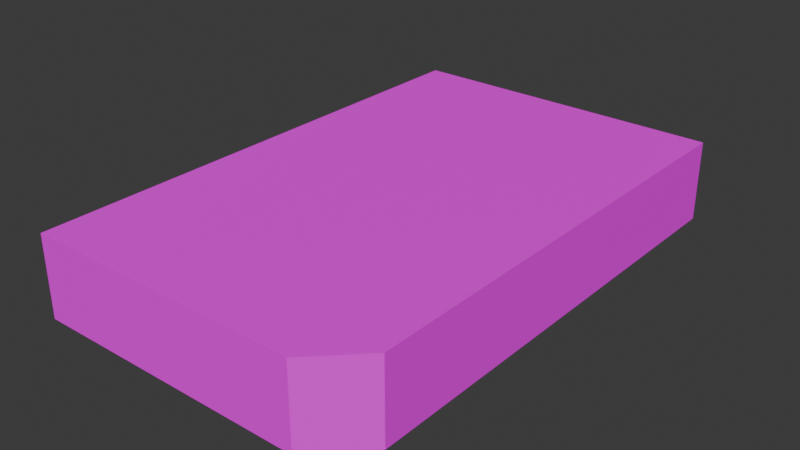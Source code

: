 # Source: Gameboy01.blend  (saved by Blender 4.2.66; exported with 4.5.12 LTS)
import bpy
from mathutils import Matrix  # noqa: F401  (used for matrix-valued properties, if any)

bpy.ops.wm.read_factory_settings(use_empty=True)
scene = bpy.context.scene
scene.name = 'Scene'

# ---- collections
col_collection = bpy.data.collections.new('Collection'); scene.collection.children.link(col_collection)

# ---- images (referenced by path relative to the original .blend; pixels are not part of the script)
import os
ASSET_DIR = os.environ.get("B2B_ASSET_DIR", "")  # directory of the original .blend (textures are referenced by path, not embedded)
HERE = os.path.dirname(os.path.abspath(__file__))  # packed textures are extracted next to this script under _unpacked/

def load_image(name, relpath, width, height, colorspace="sRGB"):
    """Load a texture the original file referenced (path relative to the .blend, or extracted next to this script)."""
    p = next((c for c in (os.path.join(HERE, relpath), os.path.join(ASSET_DIR, relpath)) if relpath and os.path.exists(c)), "")
    if p:
        img = bpy.data.images.load(p, check_existing=True)
        img.name = name
    else:  # same state as the original file: an image datablock whose file is absent (Cycles renders it pink)
        img = bpy.data.images.new(name, width, height)
        img.source = "FILE"
        img.filepath = "//" + (relpath or name)
    img.colorspace_settings.name = colorspace
    return img
img_gameboy01_a_jpg = load_image('Gameboy01_a.jpg', 'Gameboy01_a.jpg', 1024, 1024, 'sRGB')

# ---- materials (node trees are filled in below, after node groups)
mat_primary = bpy.data.materials.new('Primary')
mat_primary.alpha_threshold = 0.0
mat_primary.use_transparent_shadow = False
mat_primary.roughness = 0.5
mat_primary.line_color = (0.0, 0.0, 0.0, 1.0)

# ---- material node trees
mat_primary.use_nodes = True; mat_primary.node_tree.nodes.clear()
_N = mat_primary.node_tree.nodes; _L = mat_primary.node_tree.links
n0 = _N.new('ShaderNodeOutputMaterial'); n0.name = 'Material Output'; n0.location = (300, 300)
n1 = _N.new('ShaderNodeBsdfPrincipled'); n1.name = 'Principled BSDF'; n1.location = (10, 300)
n1.inputs[3].default_value = 1.45
n1.inputs[13].default_value = 0.05
n2 = _N.new('ShaderNodeTexImage'); n2.name = 'Image Texture'; n2.location = (-280, 280)
n2.image = img_gameboy01_a_jpg
n2.interpolation = 'Closest'
_L.new(n1.outputs[0], n0.inputs[0])
_L.new(n2.outputs[0], n1.inputs[0])
n0.is_active_output = True

# ---- world
world_world = bpy.data.worlds.new('World'); scene.world = world_world
world_world.use_nodes = True; world_world.node_tree.nodes.clear()
_N = world_world.node_tree.nodes; _L = world_world.node_tree.links
n0 = _N.new('ShaderNodeOutputWorld'); n0.name = 'World Output'; n0.location = (300, 300)
n1 = _N.new('ShaderNodeBackground'); n1.name = 'Background'; n1.location = (10, 300)
n1.inputs[0].default_value = (0.05088, 0.05088, 0.05088, 1.0)
_L.new(n1.outputs[0], n0.inputs[0])
n0.is_active_output = True
world_world.color = (0.05088, 0.05088, 0.05088)
world_world.use_sun_shadow = False
world_world.sun_shadow_jitter_overblur = 0.0

# ---- meshes
me_cube_001 = bpy.data.meshes.new('Cube.001')
me_cube_001.from_pydata([(-0.1055, -0.1659, 0.05273), (-0.1055, 0.168, 0.05273), (-0.1055, -0.1659, 0.0), (-0.1055, 0.168, 0.0), (0.1055, 0.168, 0.05273), (0.1055, 0.168, 0.0), (0.07554, -0.1659, 0.05273), (0.1055, -0.136, 0.05273), (0.1055, -0.136, 0.0), (0.07554, -0.1659, 0.0), (0.07554, 0.168, 0.05273), (0.1055, 0.168, 0.05273), (-0.1055, 0.168, 0.0), (0.07554, 0.168, 0.0)], [], [(0, 1, 3, 2), (0, 6, 10, 1), (6, 7, 11, 10), (8, 5, 4, 7), (5, 3, 1, 4), (6, 9, 8, 7), (2, 9, 6, 0), (9, 2, 12, 13), (9, 13, 5, 8)])
_uv = me_cube_001.uv_layers.new(name='UVMap')
_uv.uv.foreach_set('vector', [0.8906, 0.1458, 0.8906, 1.0, 0.7812, 1.0, 0.7812, 0.1458, 0.3906, 0.1458, 0.7031, 0.1458, 0.7031, 1.0, 0.3906, 1.0, 0.7031, 0.1458, 0.7656, 0.2292, 0.7656, 1.0, 0.7031, 1.0, 0.8906, 0.2917, 0.8906, 1.0, 1.0, 1.0, 1.0, 0.2917, 0.0, 0.0, 0.4062, 0.0, 0.4062, 0.1667, 0.0, 0.1667, 1.0, 0.1458, 0.8906, 0.1458, 0.8906, 0.2708, 1.0, 0.2708, 0.375, 0.0, 0.6875, 0.0, 0.6875, 0.1458, 0.375, 0.1458, 0.3125, 0.1458, 0.0, 0.1458, 0.0, 1.0, 0.3125, 1.0, 0.3125, 0.1458, 0.3125, 1.0, 0.375, 1.0, 0.375, 0.2292])
me_cube_001.materials.append(mat_primary)
me_cube_001.update()

# ---- objects
ob_gameboy01 = bpy.data.objects.new('Gameboy01', me_cube_001)

# ---- transforms, parenting, visibility, modifiers, constraints
ob_gameboy01.location = (0.0, 0.0, 0.0)

# ---- collection membership
col_collection.objects.link(ob_gameboy01)

# ---- scene / render settings (as saved in the file)
scene.frame_start = 1; scene.frame_end = 250; scene.frame_set(1)
scene.render.engine = 'BLENDER_EEVEE_NEXT'
scene.cycles.sampling_pattern = 'TABULATED_SOBOL'
bpy.context.view_layer.update()

# ---- added for rendering (the .blend has no active camera and no usable light): camera, sun
cam_auto = bpy.data.cameras.new('AutoCamera')
cam_auto.lens = 50.0
cam_auto.sensor_width = 36.0
cam_auto.clip_end = 1000.0
ob_auto_camera = bpy.data.objects.new('AutoCamera', cam_auto)
scene.collection.objects.link(ob_auto_camera)
ob_auto_camera.location = (0.368651, -0.441346, 0.321288)
ob_auto_camera.rotation_euler = (1.09748, -7.21219e-08, 0.694738)
scene.camera = ob_auto_camera
light_auto_sun = bpy.data.lights.new('AutoSun', 'SUN')
light_auto_sun.energy = 3.0
light_auto_sun.angle = 0.0523599
ob_auto_sun = bpy.data.objects.new('AutoSun', light_auto_sun)
scene.collection.objects.link(ob_auto_sun)
ob_auto_sun.rotation_euler = (0.872665, 0.174533, 0.523599)
bpy.context.view_layer.update()
